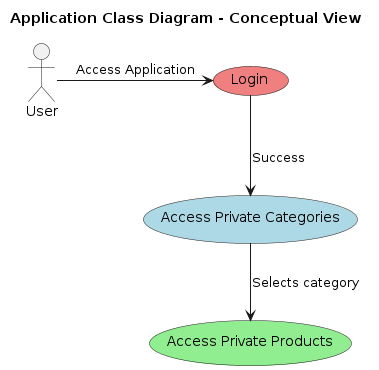

The diagram above was rendered by PlantUML. Its source (embedded in the PNG):
@startuml app-class-concept-uml

title Application Class Diagram - Conceptual View

actor User

usecase Login #LightCoral
usecase "Access Private Categories" as Categories #LightBlue
usecase "Access Private Products" as Products #LightGreen

User -> Login : Access Application
Login --> Categories : Success
Categories --> Products : Selects category

@enduml